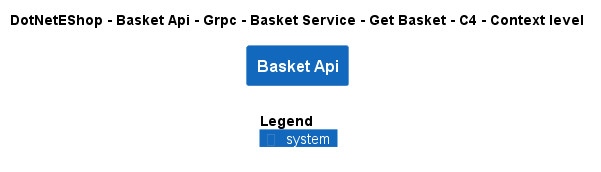

The diagram above was rendered by PlantUML. Its source (embedded in the PNG):
@startuml
!include ..\..\..\..\..\..\..\..\..\.c4s\C4_Context.puml

AddElementTag("c4interflow:lifecycle:new", $bgColor=green, $fontColor=#ffffff, $borderColor=green, $shadowing="False")
AddElementTag("c4interflow:lifecycle:changed", $bgColor=orange, $fontColor=#ffffff, $borderColor=orange, $shadowing="False")
AddElementTag("c4interflow:lifecycle:removed", $bgColor=red, $fontColor=#ffffff, $borderColor=red, $shadowing="False")

AddRelTag("c4interflow:lifecycle:new", $textColor=green, $lineColor=green)
AddRelTag("c4interflow:lifecycle:changed", $textColor=orange, $lineColor=orange)
AddRelTag("c4interflow:lifecycle:removed", $textColor=red, $lineColor=red)

SHOW_PERSON_PORTRAIT()
LAYOUT_TOP_DOWN()

skinparam linetype polyline

title DotNetEShop - Basket Api - Grpc - Basket Service - Get Basket - C4 - Context level

System(DotNetEShop.SoftwareSystems.BasketApi, "Basket Api", "")



SHOW_LEGEND()
@enduml